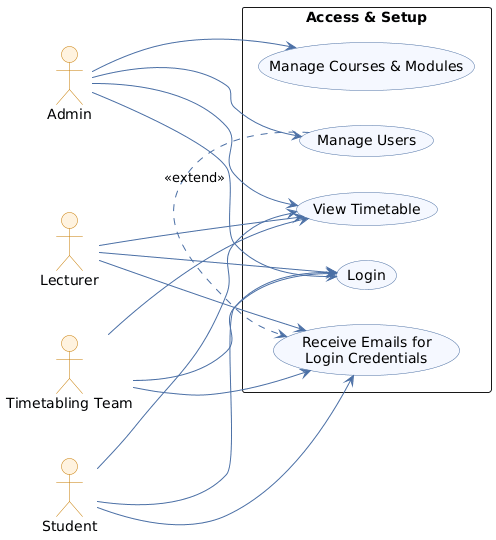

The diagram above was rendered by PlantUML. Its source (embedded in the PNG):
@startuml
left to right direction
skinparam packageStyle rectangle
skinparam usecase {
  BackgroundColor #F5F8FF
  BorderColor #4A6FA5
  ArrowColor #4A6FA5
}
skinparam actor {
  BackgroundColor #FFF3E0
  BorderColor #C77B00
}

actor Admin
actor Lecturer
actor "Timetabling Team" as TT
actor Student

rectangle "Access & Setup" {
  usecase "Login" as UC0
  usecase "Receive Emails for\nLogin Credentials" as UC15
  usecase "View Timetable" as UC1
  usecase "Manage Users" as UC2
  usecase "Manage Courses & Modules" as UC3
}

Admin --> UC0
Lecturer --> UC0
TT --> UC0
Student --> UC0

Admin --> UC1
Lecturer --> UC1
TT --> UC1
Student --> UC1

Admin --> UC2
Admin --> UC3
UC2 .> UC15 : <<extend>>

Lecturer --> UC15
TT --> UC15
Student --> UC15
@enduml